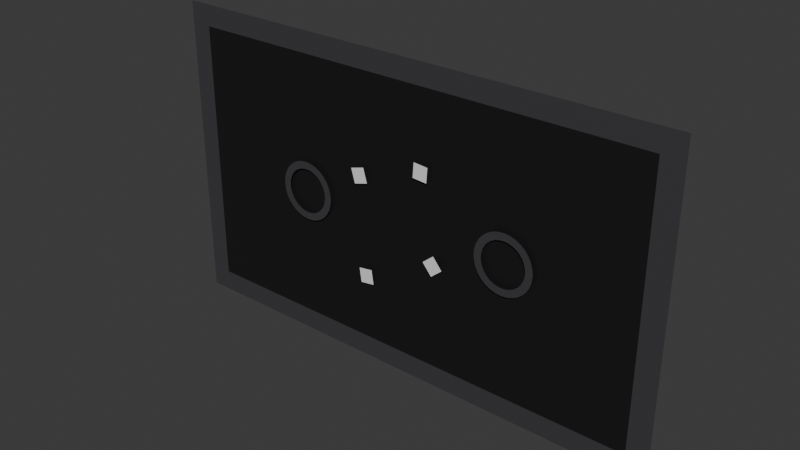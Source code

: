 # Source: Lobby.blend  (saved by Blender 4.2.66; exported with 4.5.12 LTS)
import bpy
from mathutils import Matrix  # noqa: F401  (used for matrix-valued properties, if any)

bpy.ops.wm.read_factory_settings(use_empty=True)
scene = bpy.context.scene
scene.name = 'Lobby'
col_crate = bpy.data.collections.new('Crate')  # instanced only; not linked into the scene

# ---- materials (node trees are filled in below, after node groups)
mat_lobbybackground = bpy.data.materials.new('LobbyBackground')
mat_lobbyborder = bpy.data.materials.new('LobbyBorder')

# ---- material node trees
mat_lobbybackground.use_nodes = True; mat_lobbybackground.node_tree.nodes.clear()
_N = mat_lobbybackground.node_tree.nodes; _L = mat_lobbybackground.node_tree.links
n0 = _N.new('ShaderNodeBsdfPrincipled'); n0.name = 'Principled BSDF'; n0.location = (10, 300)
n0.inputs[0].default_value = (0.009721, 0.009134, 0.01033, 1.0)
n1 = _N.new('ShaderNodeOutputMaterial'); n1.name = 'Material Output'; n1.location = (300, 300)
_L.new(n0.outputs[0], n1.inputs[0])
n1.is_active_output = True
mat_lobbyborder.use_nodes = True; mat_lobbyborder.node_tree.nodes.clear()
_N = mat_lobbyborder.node_tree.nodes; _L = mat_lobbyborder.node_tree.links
n0 = _N.new('ShaderNodeBsdfPrincipled'); n0.name = 'Principled BSDF'; n0.location = (10, 300)
n0.inputs[0].default_value = (0.05127, 0.04817, 0.05286, 1.0)
n1 = _N.new('ShaderNodeOutputMaterial'); n1.name = 'Material Output'; n1.location = (300, 300)
_L.new(n0.outputs[0], n1.inputs[0])
n1.is_active_output = True

# ---- world
world_world = bpy.data.worlds.new('World'); scene.world = world_world
world_world.use_nodes = True; world_world.node_tree.nodes.clear()
_N = world_world.node_tree.nodes; _L = world_world.node_tree.links
n0 = _N.new('ShaderNodeOutputWorld'); n0.name = 'World Output'; n0.location = (300, 300)
n1 = _N.new('ShaderNodeBackground'); n1.name = 'Background'; n1.location = (10, 300)
n1.inputs[0].default_value = (0.05088, 0.05088, 0.05088, 1.0)
_L.new(n1.outputs[0], n0.inputs[0])
n0.is_active_output = True
world_world.color = (0.05088, 0.05088, 0.05088)
world_world.sun_shadow_jitter_overblur = 0.0

# ---- meshes
me_lobbybackground = bpy.data.meshes.new('LobbyBackground')
me_lobbybackground.from_pydata([(-640.0, 0.0, -360.0), (640.0, 0.0, -360.0), (-640.0, 0.0, 360.0), (640.0, 0.0, 360.0)], [], [(0, 1, 3, 2)])
_uv = me_lobbybackground.uv_layers.new(name='UVMap')
_uv.uv.foreach_set('vector', [0.0, 0.0, 1.0, 0.0, 1.0, 1.0, 0.0, 1.0])
me_lobbybackground.materials.append(mat_lobbybackground)
me_lobbybackground.update()
me_lobbyborder = bpy.data.meshes.new('LobbyBorder')
me_lobbyborder.from_pydata([(-640.0, 0.0, -360.0), (640.0, 0.0, -360.0), (-640.0, 0.0, 360.0), (640.0, 0.0, 360.0), (-697.6, 0.0, -360.0), (697.6, 0.0, -360.0), (-697.6, 0.0, 360.0), (697.6, 0.0, 360.0), (-640.0, 0.0, -417.6), (640.0, 0.0, -417.6), (-640.0, 0.0, 417.6), (640.0, 0.0, 417.6), (-697.6, 0.0, 417.6), (-697.6, 0.0, -417.6), (697.6, 0.0, -417.6), (697.6, 0.0, 417.6)], [], [(6, 2, 10, 12), (3, 1, 5, 7), (0, 2, 6, 4), (2, 3, 11, 10), (1, 0, 8, 9), (13, 8, 0, 4), (5, 1, 9, 14), (15, 11, 3, 7)])
_uv = me_lobbyborder.uv_layers.new(name='UVMap')
_uv.uv.foreach_set('vector', [0.0, 1.0, 0.0, 1.0, 0.0, 1.0, 0.0, 0.0, 1.0, 1.0, 1.0, 0.0, 1.0, 0.0, 1.0, 1.0, 0.0, 0.0, 0.0, 1.0, 0.0, 1.0, 0.0, 0.0, 0.0, 1.0, 1.0, 1.0, 1.0, 1.0, 0.0, 1.0, 1.0, 0.0, 0.0, 0.0, 0.0, 0.0, 1.0, 0.0, 0.0, 0.0, 0.0, 0.0, 0.0, 0.0, 0.0, 0.0, 1.0, 0.0, 1.0, 0.0, 1.0, 0.0, 0.0, 0.0, 0.0, 0.0, 1.0, 1.0, 1.0, 1.0, 1.0, 1.0])
me_lobbyborder.materials.append(mat_lobbyborder)
me_lobbyborder.update()
me_circle = bpy.data.meshes.new('Circle')
me_circle.from_pydata([(-0.001221, -1.839e-06, 80.0), (-15.61, -1.839e-06, 78.46), (-30.62, -1.839e-06, 73.91), (-44.45, -1.839e-06, 66.52), (-56.57, -1.839e-06, 56.57), (-66.52, -1.839e-06, 44.45), (-73.91, -1.839e-06, 30.61), (-78.46, -1.839e-06, 15.61), (-80.0, -6.473e-07, -1.639e-06), (-78.46, 5.448e-07, -15.61), (-73.91, 5.448e-07, -30.61), (-66.52, 2.929e-06, -44.45), (-56.57, 2.929e-06, -56.57), (-44.45, 2.929e-06, -66.52), (-30.62, 2.929e-06, -73.91), (-15.61, 2.929e-06, -78.46), (-0.001221, -1.839e-06, -80.0), (15.61, 2.929e-06, -78.46), (30.61, 2.929e-06, -73.91), (44.44, 2.929e-06, -66.52), (56.57, 2.929e-06, -56.57), (66.52, 2.929e-06, -44.45), (73.91, 5.448e-07, -30.61), (78.46, 5.448e-07, -15.61), (80.0, -6.473e-07, -1.639e-06), (78.46, -1.839e-06, 15.61), (73.91, -1.839e-06, 30.61), (66.52, -1.839e-06, 44.45), (56.57, -1.839e-06, 56.57), (44.44, -1.839e-06, 66.52), (30.61, -1.839e-06, 73.91), (15.61, -1.839e-06, 78.46), (-11.69, -1.21e-06, 58.75), (-0.001221, -1.197e-06, 59.9), (-22.93, -1.246e-06, 55.34), (-33.28, -1.306e-06, 49.81), (-42.36, -1.385e-06, 42.36), (-49.81, -1.483e-06, 33.28), (-55.34, -1.594e-06, 22.92), (-58.75, -1.714e-06, 11.69), (-59.9, -6.473e-07, -1.639e-06), (-58.75, 4.196e-07, -11.69), (-55.34, 2.991e-07, -22.92), (-49.81, 2.572e-06, -33.28), (-42.36, 2.475e-06, -42.36), (-33.28, 2.395e-06, -49.81), (-22.93, 2.336e-06, -55.34), (-11.69, 2.299e-06, -58.75), (-0.001221, -2.481e-06, -59.9), (11.69, 2.299e-06, -58.75), (22.92, 2.336e-06, -55.34), (33.28, 2.395e-06, -49.81), (42.36, 2.475e-06, -42.36), (49.81, 2.572e-06, -33.28), (55.34, 2.991e-07, -22.92), (58.75, 4.196e-07, -11.69), (59.9, -6.473e-07, -1.639e-06), (58.75, -1.714e-06, 11.69), (55.34, -1.594e-06, 22.92), (49.81, -1.483e-06, 33.28), (42.36, -1.385e-06, 42.36), (33.28, -1.306e-06, 49.81), (22.92, -1.246e-06, 55.34), (11.69, -1.21e-06, 58.75)], [], [(33, 32, 1, 0), (32, 34, 2, 1), (34, 35, 3, 2), (35, 36, 4, 3), (36, 37, 5, 4), (37, 38, 6, 5), (38, 39, 7, 6), (39, 40, 8, 7), (40, 41, 9, 8), (41, 42, 10, 9), (42, 43, 11, 10), (43, 44, 12, 11), (44, 45, 13, 12), (45, 46, 14, 13), (46, 47, 15, 14), (47, 48, 16, 15), (48, 49, 17, 16), (49, 50, 18, 17), (50, 51, 19, 18), (51, 52, 20, 19), (52, 53, 21, 20), (53, 54, 22, 21), (54, 55, 23, 22), (55, 56, 24, 23), (56, 57, 25, 24), (57, 58, 26, 25), (58, 59, 27, 26), (59, 60, 28, 27), (60, 61, 29, 28), (61, 62, 30, 29), (62, 63, 31, 30), (63, 33, 0, 31)])
_uv = me_circle.uv_layers.new(name='UVMap')
_uv.uv.foreach_set('vector', [0.0, 0.0, 0.0, 0.0, 0.0, 0.0, 0.0, 0.0, 0.0, 0.0, 0.0, 0.0, 0.0, 0.0, 0.0, 0.0, 0.0, 0.0, 0.0, 0.0, 0.0, 0.0, 0.0, 0.0, 0.0, 0.0, 0.0, 0.0, 0.0, 0.0, 0.0, 0.0, 0.0, 0.0, 0.0, 0.0, 0.0, 0.0, 0.0, 0.0, 0.0, 0.0, 0.0, 0.0, 0.0, 0.0, 0.0, 0.0, 0.0, 0.0, 0.0, 0.0, 0.0, 0.0, 0.0, 0.0, 0.0, 0.0, 0.0, 0.0, 0.0, 0.0, 0.0, 0.0, 0.0, 0.0, 0.0, 0.0, 0.0, 0.0, 0.0, 0.0, 0.0, 0.0, 0.0, 0.0, 0.0, 0.0, 0.0, 0.0, 0.0, 0.0, 0.0, 0.0, 0.0, 0.0, 0.0, 0.0, 0.0, 0.0, 0.0, 0.0, 0.0, 0.0, 0.0, 0.0, 0.0, 0.0, 0.0, 0.0, 0.0, 0.0, 0.0, 0.0, 0.0, 0.0, 0.0, 0.0, 0.0, 0.0, 0.0, 0.0, 0.0, 0.0, 0.0, 0.0, 0.0, 0.0, 0.0, 0.0, 0.0, 0.0, 0.0, 0.0, 0.0, 0.0, 0.0, 0.0, 0.0, 0.0, 0.0, 0.0, 0.0, 0.0, 0.0, 0.0, 0.0, 0.0, 0.0, 0.0, 0.0, 0.0, 0.0, 0.0, 0.0, 0.0, 0.0, 0.0, 0.0, 0.0, 0.0, 0.0, 0.0, 0.0, 0.0, 0.0, 0.0, 0.0, 0.0, 0.0, 0.0, 0.0, 0.0, 0.0, 0.0, 0.0, 0.0, 0.0, 0.0, 0.0, 0.0, 0.0, 0.0, 0.0, 0.0, 0.0, 0.0, 0.0, 0.0, 0.0, 0.0, 0.0, 0.0, 0.0, 0.0, 0.0, 0.0, 0.0, 0.0, 0.0, 0.0, 0.0, 0.0, 0.0, 0.0, 0.0, 0.0, 0.0, 0.0, 0.0, 0.0, 0.0, 0.0, 0.0, 0.0, 0.0, 0.0, 0.0, 0.0, 0.0, 0.0, 0.0, 0.0, 0.0, 0.0, 0.0, 0.0, 0.0, 0.0, 0.0, 0.0, 0.0, 0.0, 0.0, 0.0, 0.0, 0.0, 0.0, 0.0, 0.0, 0.0, 0.0, 0.0, 0.0, 0.0, 0.0, 0.0, 0.0, 0.0, 0.0, 0.0, 0.0, 0.0, 0.0, 0.0, 0.0, 0.0, 0.0, 0.0, 0.0, 0.0, 0.0, 0.0, 0.0, 0.0, 0.0])
me_circle.materials.append(mat_lobbyborder)
me_circle.update()
me_circle_001 = bpy.data.meshes.new('Circle.001')
me_circle_001.from_pydata([(-0.001221, -1.839e-06, 80.0), (-15.61, -1.839e-06, 78.46), (-30.62, -1.839e-06, 73.91), (-44.45, -1.839e-06, 66.52), (-56.57, -1.839e-06, 56.57), (-66.52, -1.839e-06, 44.45), (-73.91, -1.839e-06, 30.61), (-78.46, -1.839e-06, 15.61), (-80.0, -6.473e-07, -1.639e-06), (-78.46, 5.448e-07, -15.61), (-73.91, 5.448e-07, -30.61), (-66.52, 2.929e-06, -44.45), (-56.57, 2.929e-06, -56.57), (-44.45, 2.929e-06, -66.52), (-30.62, 2.929e-06, -73.91), (-15.61, 2.929e-06, -78.46), (-0.001221, -1.839e-06, -80.0), (15.61, 2.929e-06, -78.46), (30.61, 2.929e-06, -73.91), (44.44, 2.929e-06, -66.52), (56.57, 2.929e-06, -56.57), (66.52, 2.929e-06, -44.45), (73.91, 5.448e-07, -30.61), (78.46, 5.448e-07, -15.61), (80.0, -6.473e-07, -1.639e-06), (78.46, -1.839e-06, 15.61), (73.91, -1.839e-06, 30.61), (66.52, -1.839e-06, 44.45), (56.57, -1.839e-06, 56.57), (44.44, -1.839e-06, 66.52), (30.61, -1.839e-06, 73.91), (15.61, -1.839e-06, 78.46), (-11.69, -1.21e-06, 58.75), (-0.001221, -1.197e-06, 59.9), (-22.93, -1.246e-06, 55.34), (-33.28, -1.306e-06, 49.81), (-42.36, -1.385e-06, 42.36), (-49.81, -1.483e-06, 33.28), (-55.34, -1.594e-06, 22.92), (-58.75, -1.714e-06, 11.69), (-59.9, -6.473e-07, -1.639e-06), (-58.75, 4.196e-07, -11.69), (-55.34, 2.991e-07, -22.92), (-49.81, 2.572e-06, -33.28), (-42.36, 2.475e-06, -42.36), (-33.28, 2.395e-06, -49.81), (-22.93, 2.336e-06, -55.34), (-11.69, 2.299e-06, -58.75), (-0.001221, -2.481e-06, -59.9), (11.69, 2.299e-06, -58.75), (22.92, 2.336e-06, -55.34), (33.28, 2.395e-06, -49.81), (42.36, 2.475e-06, -42.36), (49.81, 2.572e-06, -33.28), (55.34, 2.991e-07, -22.92), (58.75, 4.196e-07, -11.69), (59.9, -6.473e-07, -1.639e-06), (58.75, -1.714e-06, 11.69), (55.34, -1.594e-06, 22.92), (49.81, -1.483e-06, 33.28), (42.36, -1.385e-06, 42.36), (33.28, -1.306e-06, 49.81), (22.92, -1.246e-06, 55.34), (11.69, -1.21e-06, 58.75)], [], [(33, 32, 1, 0), (32, 34, 2, 1), (34, 35, 3, 2), (35, 36, 4, 3), (36, 37, 5, 4), (37, 38, 6, 5), (38, 39, 7, 6), (39, 40, 8, 7), (40, 41, 9, 8), (41, 42, 10, 9), (42, 43, 11, 10), (43, 44, 12, 11), (44, 45, 13, 12), (45, 46, 14, 13), (46, 47, 15, 14), (47, 48, 16, 15), (48, 49, 17, 16), (49, 50, 18, 17), (50, 51, 19, 18), (51, 52, 20, 19), (52, 53, 21, 20), (53, 54, 22, 21), (54, 55, 23, 22), (55, 56, 24, 23), (56, 57, 25, 24), (57, 58, 26, 25), (58, 59, 27, 26), (59, 60, 28, 27), (60, 61, 29, 28), (61, 62, 30, 29), (62, 63, 31, 30), (63, 33, 0, 31)])
_uv = me_circle_001.uv_layers.new(name='UVMap')
_uv.uv.foreach_set('vector', [0.0, 0.0, 0.0, 0.0, 0.0, 0.0, 0.0, 0.0, 0.0, 0.0, 0.0, 0.0, 0.0, 0.0, 0.0, 0.0, 0.0, 0.0, 0.0, 0.0, 0.0, 0.0, 0.0, 0.0, 0.0, 0.0, 0.0, 0.0, 0.0, 0.0, 0.0, 0.0, 0.0, 0.0, 0.0, 0.0, 0.0, 0.0, 0.0, 0.0, 0.0, 0.0, 0.0, 0.0, 0.0, 0.0, 0.0, 0.0, 0.0, 0.0, 0.0, 0.0, 0.0, 0.0, 0.0, 0.0, 0.0, 0.0, 0.0, 0.0, 0.0, 0.0, 0.0, 0.0, 0.0, 0.0, 0.0, 0.0, 0.0, 0.0, 0.0, 0.0, 0.0, 0.0, 0.0, 0.0, 0.0, 0.0, 0.0, 0.0, 0.0, 0.0, 0.0, 0.0, 0.0, 0.0, 0.0, 0.0, 0.0, 0.0, 0.0, 0.0, 0.0, 0.0, 0.0, 0.0, 0.0, 0.0, 0.0, 0.0, 0.0, 0.0, 0.0, 0.0, 0.0, 0.0, 0.0, 0.0, 0.0, 0.0, 0.0, 0.0, 0.0, 0.0, 0.0, 0.0, 0.0, 0.0, 0.0, 0.0, 0.0, 0.0, 0.0, 0.0, 0.0, 0.0, 0.0, 0.0, 0.0, 0.0, 0.0, 0.0, 0.0, 0.0, 0.0, 0.0, 0.0, 0.0, 0.0, 0.0, 0.0, 0.0, 0.0, 0.0, 0.0, 0.0, 0.0, 0.0, 0.0, 0.0, 0.0, 0.0, 0.0, 0.0, 0.0, 0.0, 0.0, 0.0, 0.0, 0.0, 0.0, 0.0, 0.0, 0.0, 0.0, 0.0, 0.0, 0.0, 0.0, 0.0, 0.0, 0.0, 0.0, 0.0, 0.0, 0.0, 0.0, 0.0, 0.0, 0.0, 0.0, 0.0, 0.0, 0.0, 0.0, 0.0, 0.0, 0.0, 0.0, 0.0, 0.0, 0.0, 0.0, 0.0, 0.0, 0.0, 0.0, 0.0, 0.0, 0.0, 0.0, 0.0, 0.0, 0.0, 0.0, 0.0, 0.0, 0.0, 0.0, 0.0, 0.0, 0.0, 0.0, 0.0, 0.0, 0.0, 0.0, 0.0, 0.0, 0.0, 0.0, 0.0, 0.0, 0.0, 0.0, 0.0, 0.0, 0.0, 0.0, 0.0, 0.0, 0.0, 0.0, 0.0, 0.0, 0.0, 0.0, 0.0, 0.0, 0.0, 0.0, 0.0, 0.0, 0.0, 0.0, 0.0, 0.0, 0.0, 0.0, 0.0, 0.0, 0.0, 0.0, 0.0, 0.0, 0.0])
me_circle_001.materials.append(mat_lobbyborder)
me_circle_001.update()
me_crate = bpy.data.meshes.new('Crate')
me_crate.from_pydata([(-20.0, 0.0, -20.0), (20.0, 0.0, -20.0), (-20.0, 0.0, 20.0), (20.0, 0.0, 20.0)], [], [(0, 1, 3, 2)])
_uv = me_crate.uv_layers.new(name='UVMap')
_uv.uv.foreach_set('vector', [0.0, 0.0, 1.0, 0.0, 1.0, 1.0, 0.0, 1.0])
me_crate.update()

# ---- objects
ob_lobbybackground = bpy.data.objects.new('LobbyBackground', me_lobbybackground)
ob_crate_001 = bpy.data.objects.new('Crate.001', None)
ob_lobbyborder = bpy.data.objects.new('LobbyBorder', me_lobbyborder)
ob_crate_002 = bpy.data.objects.new('Crate.002', None)
ob_crate_003 = bpy.data.objects.new('Crate.003', None)
ob_crate_004 = bpy.data.objects.new('Crate.004', None)
ob_tutorialeffector = bpy.data.objects.new('TutorialEffector', None)
ob_matchmakeeffector = bpy.data.objects.new('MatchmakeEffector', None)
ob_circle = bpy.data.objects.new('Circle', me_circle)
ob_circle_001 = bpy.data.objects.new('Circle.001', me_circle_001)
ob_crate = bpy.data.objects.new('Crate', me_crate)

# ---- transforms, parenting, visibility, modifiers, constraints
ob_lobbybackground.location = (0.0, 10.0, 0.0)
ob_crate_001.location = (102.4, 1.001e-05, -74.48)
ob_crate_001.rotation_euler = (7.529e-08, 0.8752, 1.609e-07)
ob_crate_001.instance_type = 'COLLECTION'
ob_lobbyborder.location = (0.0, 10.0, 0.0)
ob_crate_002.location = (-123.3, -1.272e-05, 94.67)
ob_crate_002.rotation_euler = (5.499e-09, -0.2814, -3.883e-08)
ob_crate_002.instance_type = 'COLLECTION'
ob_crate_003.location = (63.57, -2.097e-05, 156.1)
ob_crate_003.rotation_euler = (3.843e-10, 0.07554, 1.017e-08)
ob_crate_003.instance_type = 'COLLECTION'
ob_crate_004.location = (-104.2, 2.357e-05, -175.4)
ob_crate_004.rotation_euler = (1.494e-09, -0.1484, -2.009e-08)
ob_crate_004.instance_type = 'COLLECTION'
ob_tutorialeffector.location = (-300.0, 1.0, 0.0)
ob_tutorialeffector.empty_display_type = 'CIRCLE'
ob_tutorialeffector.empty_display_size = 80.0
ob_matchmakeeffector.location = (300.0, 1.0, 0.0)
ob_matchmakeeffector.empty_display_type = 'CIRCLE'
ob_matchmakeeffector.empty_display_size = 80.0
ob_circle.parent = ob_matchmakeeffector
ob_circle.location = (0.0, 0.0, 0.0)
ob_circle_001.parent = ob_tutorialeffector
ob_circle_001.location = (0.0, 0.0, 0.0)
ob_crate.location = (0.0, 0.0, 0.0)
ob_crate_001.instance_collection = col_crate
ob_crate_002.instance_collection = col_crate
ob_crate_003.instance_collection = col_crate
ob_crate_004.instance_collection = col_crate

# ---- collection membership
scene.collection.objects.link(ob_lobbybackground)
scene.collection.objects.link(ob_crate_001)
scene.collection.objects.link(ob_lobbyborder)
scene.collection.objects.link(ob_crate_002)
scene.collection.objects.link(ob_crate_003)
scene.collection.objects.link(ob_crate_004)
scene.collection.objects.link(ob_tutorialeffector)
scene.collection.objects.link(ob_matchmakeeffector)
scene.collection.objects.link(ob_circle)
scene.collection.objects.link(ob_circle_001)
col_crate.objects.link(ob_crate)

# ---- scene / render settings (as saved in the file)
scene.frame_start = 1; scene.frame_end = 250; scene.frame_set(1)
scene.render.engine = 'BLENDER_EEVEE_NEXT'
bpy.context.view_layer.update()

# ---- added for rendering (the .blend has no active camera and no usable light): camera, sun
cam_auto = bpy.data.cameras.new('AutoCamera')
cam_auto.lens = 50.0
cam_auto.sensor_width = 36.0
cam_auto.clip_end = 26404.1
ob_auto_camera = bpy.data.objects.new('AutoCamera', cam_auto)
scene.collection.objects.link(ob_auto_camera)
ob_auto_camera.location = (1504.51, -1799.92, 1203.61)
ob_auto_camera.rotation_euler = (1.09748, -7.21219e-08, 0.694738)
scene.camera = ob_auto_camera
light_auto_sun = bpy.data.lights.new('AutoSun', 'SUN')
light_auto_sun.energy = 3.0
light_auto_sun.angle = 0.0523599
ob_auto_sun = bpy.data.objects.new('AutoSun', light_auto_sun)
scene.collection.objects.link(ob_auto_sun)
ob_auto_sun.rotation_euler = (0.872665, 0.174533, 0.523599)
bpy.context.view_layer.update()

